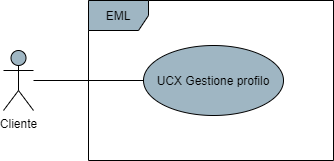

The diagram above was exported from draw.io. Its source (the exported page's mxGraphModel, read from the mxfile embedded in the PNG):
<mxGraphModel dx="1422" dy="762" grid="1" gridSize="10" guides="1" tooltips="1" connect="1" arrows="1" fold="1" page="1" pageScale="1" pageWidth="850" pageHeight="1100" math="0" shadow="0">
  <root>
    <mxCell id="0" />
    <mxCell id="1" parent="0" />
    <mxCell id="91bnOnWIWstpu17TpPb4-4" style="edgeStyle=orthogonalEdgeStyle;rounded=0;orthogonalLoop=1;jettySize=auto;html=1;endArrow=none;endFill=0;" parent="1" source="91bnOnWIWstpu17TpPb4-1" target="91bnOnWIWstpu17TpPb4-3" edge="1">
      <mxGeometry relative="1" as="geometry" />
    </mxCell>
    <mxCell id="91bnOnWIWstpu17TpPb4-1" value="Cliente" style="shape=umlActor;verticalLabelPosition=bottom;verticalAlign=top;html=1;fillColor=#9FB6C3;" parent="1" vertex="1">
      <mxGeometry x="190" y="320" width="30" height="60" as="geometry" />
    </mxCell>
    <mxCell id="91bnOnWIWstpu17TpPb4-2" value="EML" style="shape=umlFrame;whiteSpace=wrap;html=1;fillColor=#9FB6C3;" parent="1" vertex="1">
      <mxGeometry x="275" y="270" width="245" height="160" as="geometry" />
    </mxCell>
    <mxCell id="91bnOnWIWstpu17TpPb4-3" value="UCX Gestione profilo" style="ellipse;whiteSpace=wrap;html=1;fillColor=#9FB6C3;" parent="1" vertex="1">
      <mxGeometry x="330" y="315" width="140" height="70" as="geometry" />
    </mxCell>
  </root>
</mxGraphModel>